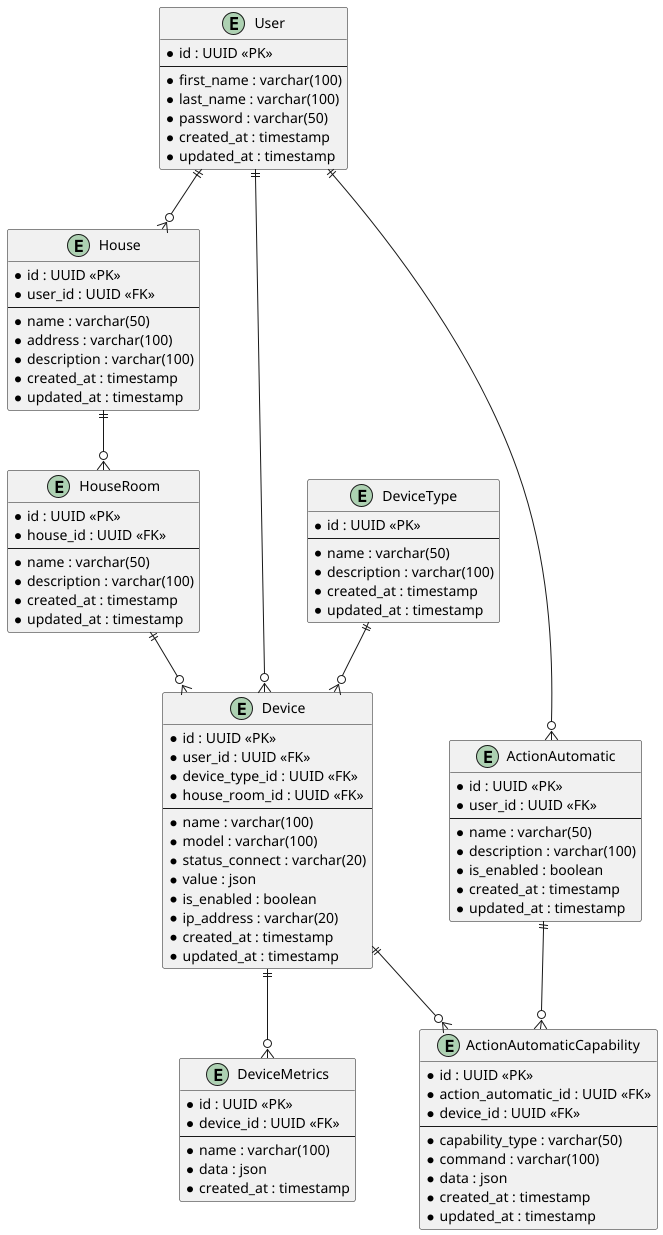

The diagram above was rendered by PlantUML. Its source (embedded in the PNG):
@startuml

entity "User" {
    * id : UUID <<PK>>
    --
    * first_name : varchar(100)
    * last_name : varchar(100)
    * password : varchar(50)
    * created_at : timestamp
    * updated_at : timestamp
}

entity "DeviceType" {
    * id : UUID <<PK>>
    --
    * name : varchar(50)
    * description : varchar(100)
    * created_at : timestamp
    * updated_at : timestamp
}

entity "House" {
    * id : UUID <<PK>>
    * user_id : UUID <<FK>>
    --
    * name : varchar(50)
    * address : varchar(100)
    * description : varchar(100)
    * created_at : timestamp
    * updated_at : timestamp
}

entity "HouseRoom" {
    * id : UUID <<PK>>
    * house_id : UUID <<FK>>
    --
    * name : varchar(50)
    * description : varchar(100)
    * created_at : timestamp
    * updated_at : timestamp
}

entity "Device" {
    * id : UUID <<PK>>
    * user_id : UUID <<FK>>
    * device_type_id : UUID <<FK>>
    * house_room_id : UUID <<FK>>
    --
    * name : varchar(100)
    * model : varchar(100)
    * status_connect : varchar(20)
    * value : json
    * is_enabled : boolean
    * ip_address : varchar(20)
    * created_at : timestamp
    * updated_at : timestamp
}

entity "DeviceMetrics" {
    * id : UUID <<PK>>
    * device_id : UUID <<FK>>
    --
    * name : varchar(100)
    * data : json
    * created_at : timestamp
}

entity "ActionAutomatic" {
    * id : UUID <<PK>>
    * user_id : UUID <<FK>>
    --
    * name : varchar(50)
    * description : varchar(100)
    * is_enabled : boolean
    * created_at : timestamp
    * updated_at : timestamp
}

entity "ActionAutomaticCapability" {
    * id : UUID <<PK>>
    * action_automatic_id : UUID <<FK>>
    * device_id : UUID <<FK>>
    --
    * capability_type : varchar(50)
    * command : varchar(100)
    * data : json
    * created_at : timestamp
    * updated_at : timestamp
}

User ||--o{ Device
DeviceType ||--o{ Device
Device ||--o{ DeviceMetrics

House ||--o{ HouseRoom
HouseRoom ||--o{ Device

Device ||--o{ ActionAutomaticCapability
ActionAutomatic ||--o{ ActionAutomaticCapability

User ||--o{ ActionAutomatic
User ||--o{ House

@enduml